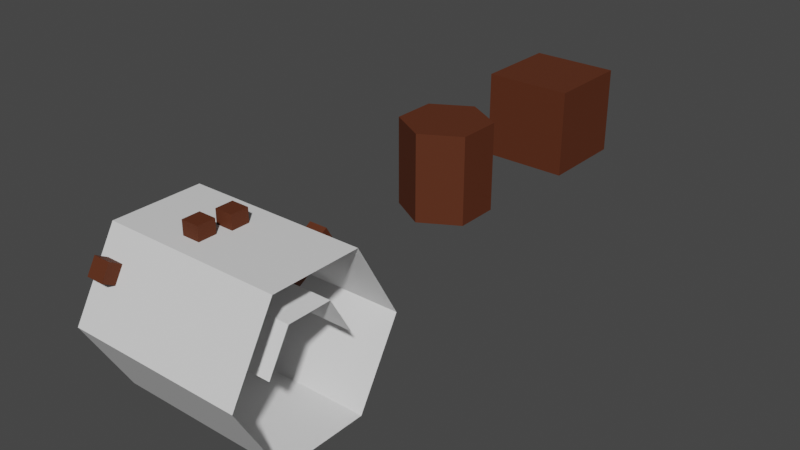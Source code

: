 # Source: SM_Prop_Tree_Log_Stubs.blend  (saved by Blender 3.1.7; exported with 4.5.12 LTS)
import bpy
from mathutils import Matrix  # noqa: F401  (used for matrix-valued properties, if any)

bpy.ops.wm.read_factory_settings(use_empty=True)
scene = bpy.context.scene
scene.name = 'Scene'

# ---- collections
col_collection = bpy.data.collections.new('Collection'); scene.collection.children.link(col_collection)

# ---- materials (node trees are filled in below, after node groups)
mat_material = bpy.data.materials.new('Material')
mat_material.alpha_threshold = 0.0
mat_material.use_transparent_shadow = False
mat_material.roughness = 0.5
mat_material.line_color = (0.0, 0.0, 0.0, 1.0)
mat_m_basic_wood = bpy.data.materials.new('M_Basic_Wood')
mat_m_basic_wood.alpha_threshold = 0.0
mat_m_basic_wood.use_transparent_shadow = False
mat_m_basic_wood.line_color = (0.0, 0.0, 0.0, 1.0)

# ---- node groups
ng_geometry_nodes = bpy.data.node_groups.new('Geometry Nodes', 'GeometryNodeTree')
_s = ng_geometry_nodes.interface.new_socket(name='Geometry', in_out='OUTPUT', socket_type='NodeSocketGeometry')
_s = ng_geometry_nodes.interface.new_socket(name='Geometry', in_out='INPUT', socket_type='NodeSocketGeometry')
_s = ng_geometry_nodes.interface.new_socket(name='Preview', in_out='INPUT', socket_type='NodeSocketBool')
_s.default_value = True
_s = ng_geometry_nodes.interface.new_socket(name='Desity', in_out='INPUT', socket_type='NodeSocketFloat')
_s.default_value = 1.0
_s.min_value = -1e+04
_s.max_value = 1e+04
_s = ng_geometry_nodes.interface.new_socket(name='Seed', in_out='INPUT', socket_type='NodeSocketInt')
_s = ng_geometry_nodes.interface.new_socket(name='Rotation', in_out='INPUT', socket_type='NodeSocketInt')
_s = ng_geometry_nodes.interface.new_socket(name='Depth', in_out='INPUT', socket_type='NodeSocketFloat')
_s.default_value = 0.5
_s.min_value = 0.0
_s.max_value = 1.0
_s = ng_geometry_nodes.interface.new_socket(name='Thickness', in_out='INPUT', socket_type='NodeSocketFloat')
_s.default_value = 0.2
_s = ng_geometry_nodes.interface.new_socket(name='Length', in_out='INPUT', socket_type='NodeSocketFloat')
_s.default_value = 1.0
_s = ng_geometry_nodes.interface.new_socket(name='Width', in_out='INPUT', socket_type='NodeSocketFloat')
_s.default_value = 2.0
_s = ng_geometry_nodes.interface.new_socket(name='OnlyNormal', in_out='INPUT', socket_type='NodeSocketBool')
_s = ng_geometry_nodes.interface.new_socket(name='Normal', in_out='INPUT', socket_type='NodeSocketVector')
_s.default_value = (0.0, 0.0, 1.0)
_s = ng_geometry_nodes.interface.new_socket(name='LimbMesh', in_out='INPUT', socket_type='NodeSocketObject')
_s.default_value = None
ng_geometry_nodes.is_modifier = True
# nodes of 'Geometry Nodes' reference scene objects; filled in after objects exist

# ---- material node trees
mat_material.use_nodes = True; mat_material.node_tree.nodes.clear()
_N = mat_material.node_tree.nodes; _L = mat_material.node_tree.links
n0 = _N.new('ShaderNodeOutputMaterial'); n0.name = 'Material Output'; n0.location = (300, 300)
n1 = _N.new('ShaderNodeBsdfPrincipled'); n1.name = 'Principled BSDF'; n1.location = (10, 300)
n1.distribution = 'GGX'
n1.subsurface_method = 'RANDOM_WALK_SKIN'
n1.inputs[3].default_value = 1.45
n1.inputs[27].default_value = (0.0, 0.0, 0.0, 1.0)
n1.inputs[28].default_value = 1.0
_L.new(n1.outputs[0], n0.inputs[0])
n0.is_active_output = True
mat_m_basic_wood.use_nodes = True; mat_m_basic_wood.node_tree.nodes.clear()
_N = mat_m_basic_wood.node_tree.nodes; _L = mat_m_basic_wood.node_tree.links
n0 = _N.new('ShaderNodeOutputMaterial'); n0.name = 'Material Output'; n0.location = (300, 300)
n1 = _N.new('ShaderNodeBsdfPrincipled'); n1.name = 'Principled BSDF'; n1.location = (10, 300)
n1.distribution = 'GGX'
n1.subsurface_method = 'RANDOM_WALK_SKIN'
n1.inputs[0].default_value = (0.0999, 0.02624, 0.009721, 1.0)
n1.inputs[2].default_value = 0.75
n1.inputs[3].default_value = 1.45
n1.inputs[13].default_value = 0.25
n1.inputs[27].default_value = (0.0, 0.0, 0.0, 1.0)
n1.inputs[28].default_value = 1.0
_L.new(n1.outputs[0], n0.inputs[0])
n0.is_active_output = True

# ---- world
world_world = bpy.data.worlds.new('World'); scene.world = world_world
world_world.use_nodes = True; world_world.node_tree.nodes.clear()
_N = world_world.node_tree.nodes; _L = world_world.node_tree.links
n0 = _N.new('ShaderNodeOutputWorld'); n0.name = 'World Output'; n0.location = (300, 300)
n1 = _N.new('ShaderNodeBackground'); n1.name = 'Background'; n1.location = (10, 300)
n1.inputs[0].default_value = (0.05088, 0.05088, 0.05088, 1.0)
_L.new(n1.outputs[0], n0.inputs[0])
n0.is_active_output = True
world_world.color = (0.05088, 0.05088, 0.05088)
world_world.use_sun_shadow = False
world_world.sun_shadow_jitter_overblur = 0.0

# ---- meshes
me_cube = bpy.data.meshes.new('Cube')
me_cube.from_pydata([(-1.0, 1.0, 4.371e-08), (1.0, 1.0, -4.371e-08), (-1.0, 0.5, -0.866), (1.0, 0.5, -0.866), (-1.0, -0.5, -0.866), (1.0, -0.5, -0.866), (-1.0, -1.0, 1.311e-07), (1.0, -1.0, 4.371e-08), (-1.0, -0.5, 0.866), (1.0, -0.5, 0.866), (-1.0, 0.5, 0.866), (1.0, 0.5, 0.866)], [], [(0, 1, 3, 2), (2, 3, 5, 4), (4, 5, 7, 6), (6, 7, 9, 8), (8, 9, 11, 10), (10, 11, 1, 0)])
_uv = me_cube.uv_layers.new(name='UVMap')
_uv.uv.foreach_set('vector', [1.0, 0.5, 1.0, 1.0, 0.8333, 1.0, 0.8333, 0.5, 0.8333, 0.5, 0.8333, 1.0, 0.6667, 1.0, 0.6667, 0.5, 0.6667, 0.5, 0.6667, 1.0, 0.5, 1.0, 0.5, 0.5, 0.5, 0.5, 0.5, 1.0, 0.3333, 1.0, 0.3333, 0.5, 0.3333, 0.5, 0.3333, 1.0, 0.1667, 1.0, 0.1667, 0.5, 0.1667, 0.5, 0.1667, 1.0, -8.941e-08, 1.0, -8.941e-08, 0.5])
me_cube.materials.append(mat_material)
me_cube.use_mirror_vertex_groups = False
me_cube.update()
me_cube_001 = bpy.data.meshes.new('Cube.001')
me_cube_001.from_pydata([(0.5, 0.5, 0.9812), (0.5, 0.5, -0.01878), (0.5, -0.5, 0.9812), (0.5, -0.5, -0.01878), (-0.5, 0.5, 0.9812), (-0.5, 0.5, -0.01878), (-0.5, -0.5, 0.9812), (-0.5, -0.5, -0.01878)], [], [(0, 4, 6, 2), (3, 2, 6, 7), (6, 4, 5, 7), (1, 0, 2, 3), (0, 1, 5, 4)])
_uv = me_cube_001.uv_layers.new(name='UVMap')
_uv.uv.foreach_set('vector', [0.625, 0.5, 0.875, 0.5, 0.875, 0.75, 0.625, 0.75, 0.375, 0.75, 0.625, 0.75, 0.625, 1.0, 0.375, 1.0, 0.625, 0.0, 0.625, 0.25, 0.375, 0.25, 0.375, 0.0, 0.375, 0.5, 0.625, 0.5, 0.625, 0.75, 0.375, 0.75, 0.625, 0.5, 0.375, 0.5, 0.375, 0.25, 0.625, 0.25])
me_cube_001.materials.append(mat_m_basic_wood)
me_cube_001.use_mirror_vertex_groups = False
me_cube_001.update()
me_cylinder = bpy.data.meshes.new('Cylinder')
me_cylinder.from_pydata([(9.934e-09, 0.5, 0.0), (9.934e-09, 0.5, 1.0), (0.433, 0.25, 0.0), (0.433, 0.25, 1.0), (0.433, -0.25, 0.0), (0.433, -0.25, 1.0), (-3.378e-08, -0.5, 0.0), (-3.378e-08, -0.5, 1.0), (-0.433, -0.25, 0.0), (-0.433, -0.25, 1.0), (-0.433, 0.25, 0.0), (-0.433, 0.25, 1.0)], [], [(0, 1, 3, 2), (2, 3, 5, 4), (4, 5, 7, 6), (6, 7, 9, 8), (3, 1, 11, 9, 7, 5), (8, 9, 11, 10), (10, 11, 1, 0)])
_uv = me_cylinder.uv_layers.new(name='UVMap')
_uv.uv.foreach_set('vector', [1.0, 0.5, 1.0, 1.0, 0.8333, 1.0, 0.8333, 0.5, 0.8333, 0.5, 0.8333, 1.0, 0.6667, 1.0, 0.6667, 0.5, 0.6667, 0.5, 0.6667, 1.0, 0.5, 1.0, 0.5, 0.5, 0.5, 0.5, 0.5, 1.0, 0.3333, 1.0, 0.3333, 0.5, 0.4578, 0.37, 0.25, 0.49, 0.04215, 0.37, 0.04215, 0.13, 0.25, 0.01, 0.4578, 0.13, 0.3333, 0.5, 0.3333, 1.0, 0.1667, 1.0, 0.1667, 0.5, 0.1667, 0.5, 0.1667, 1.0, -8.941e-08, 1.0, -8.941e-08, 0.5])
me_cylinder.materials.append(mat_m_basic_wood)
me_cylinder.use_remesh_fix_poles = True
me_cylinder.use_remesh_preserve_attributes = False
me_cylinder.update()

# ---- objects
ob_sm_prop_tree_log_stubs = bpy.data.objects.new('SM_Prop_Tree_Log_Stubs', me_cube)
ob_limb = bpy.data.objects.new('Limb', me_cube_001)
ob_limb_hexagon = bpy.data.objects.new('Limb_Hexagon', me_cylinder)
_N = ng_geometry_nodes.nodes; _L = ng_geometry_nodes.links
n0 = _N.new('GeometryNodeStoreNamedAttribute'); n0.name = 'Store Named Attribute'; n0.location = (-1287, 954)
n0.data_type = 'FLOAT_VECTOR'
n0.domain = 'CORNER'
n0.inputs[2].default_value = 'uv_map'
n1 = _N.new('GeometryNodeDistributePointsOnFaces'); n1.name = 'Distribute Points on Faces'; n1.location = (-480, -11)
n1.use_legacy_normal = True
n2 = _N.new('ShaderNodeCombineXYZ'); n2.name = 'Combine XYZ.001'; n2.location = (-454, -437)
n3 = _N.new('FunctionNodeRandomValue'); n3.name = 'Random Value'; n3.location = (330, 544)
n4 = _N.new('GeometryNodeInstanceOnPoints'); n4.name = 'Instance on Points'; n4.location = (-241, -10)
n5 = _N.new('GeometryNodeSetMaterial'); n5.name = 'Set Material'; n5.location = (-31, -21)
n5.inputs[2].default_value = mat_m_basic_wood
n6 = _N.new('GeometryNodeDeleteGeometry'); n6.name = 'Delete Geometry'; n6.location = (-1128, 953)
n6.domain = 'FACE'
n7 = _N.new('GeometryNodeMeshCylinder'); n7.name = 'Cylinder'; n7.location = (-1312, 954)
n7.inputs[0].default_value = 6
n8 = _N.new('ShaderNodeMath'); n8.name = 'Math.001'; n8.location = (-1478, 844)
n8.operation = 'SUBTRACT'
n9 = _N.new('GeometryNodeTransform'); n9.name = 'Transform'; n9.location = (-786, 954)
n10 = _N.new('GeometryNodeDeleteGeometry'); n10.name = 'Delete Geometry.002'; n10.location = (-957, 953)
n10.domain = 'FACE'
n11 = _N.new('GeometryNodeInputNormal'); n11.name = 'Normal'; n11.location = (-1127, 200)
n11.legacy_corner_normals = True
n12 = _N.new('ShaderNodeVectorMath'); n12.name = 'Vector Math'; n12.location = (-960, 253)
n12.operation = 'DOT_PRODUCT'
n13 = _N.new('ShaderNodeCombineXYZ'); n13.name = 'Combine XYZ'; n13.location = (-1310, 683)
n13.inputs[2].default_value = 1.0
n14 = _N.new('ShaderNodeMath'); n14.name = 'Math.005'; n14.location = (-1129, 359)
n14.operation = 'RADIANS'
n14.inputs[0].default_value = 90.0
n15 = _N.new('ShaderNodeMath'); n15.name = 'Math.003'; n15.location = (-1129, 497)
n15.operation = 'RADIANS'
n16 = _N.new('ShaderNodeMath'); n16.name = 'Math.004'; n16.location = (-1130, 635)
n16.operation = 'RADIANS'
n16.inputs[0].default_value = 90.0
n17 = _N.new('ShaderNodeMath'); n17.name = 'Math'; n17.location = (-1310, 378)
n17.operation = 'MULTIPLY'
n17.inputs[1].default_value = 60.0
n18 = _N.new('ShaderNodeCombineXYZ'); n18.name = 'Combine XYZ.002'; n18.location = (-963, 637)
n19 = _N.new('FunctionNodeBooleanMath'); n19.name = 'Boolean Math'; n19.location = (-792, 245)
n19.operation = 'NOT'
n20 = _N.new('GeometryNodeDeleteGeometry'); n20.name = 'Delete Geometry.003'; n20.location = (-613, 952)
n20.domain = 'FACE'
n21 = _N.new('GeometryNodeSwitch'); n21.name = 'Switch'; n21.location = (-436, 949)
n22 = _N.new('GeometryNodeObjectInfo'); n22.name = 'Object Info'; n22.location = (-452, -237)
n23 = _N.new('NodeGroupOutput'); n23.name = 'Group Output'; n23.location = (522, 74)
n24 = _N.new('GeometryNodeJoinGeometry'); n24.name = 'Join Geometry'; n24.location = (-31, 72)
n25 = _N.new('NodeGroupInput'); n25.name = 'Group Input'; n25.location = (-1684, 47)
n26 = _N.new('GeometryNodeRealizeInstances'); n26.name = 'Realize Instances'; n26.location = (140, -1)
n27 = _N.new('GeometryNodeSwitch'); n27.name = 'Switch.001'; n27.location = (324, 114)
_L.new(n4.outputs[0], n24.inputs[0])
_L.new(n1.outputs[0], n4.inputs[0])
_L.new(n1.outputs[2], n4.inputs[5])
_L.new(n25.outputs[3], n1.inputs[6])
_L.new(n0.outputs[0], n6.inputs[0])
_L.new(n7.outputs[3], n6.inputs[1])
_L.new(n6.outputs[0], n10.inputs[0])
_L.new(n10.outputs[0], n9.inputs[0])
_L.new(n7.outputs[1], n10.inputs[1])
_L.new(n25.outputs[2], n1.inputs[4])
_L.new(n25.outputs[5], n13.inputs[1])
_L.new(n25.outputs[5], n13.inputs[0])
_L.new(n13.outputs[0], n9.inputs[3])
_L.new(n25.outputs[6], n2.inputs[0])
_L.new(n25.outputs[6], n2.inputs[1])
_L.new(n25.outputs[7], n2.inputs[2])
_L.new(n2.outputs[0], n4.inputs[6])
_L.new(n22.outputs[4], n4.inputs[2])
_L.new(n25.outputs[8], n8.inputs[0])
_L.new(n25.outputs[6], n8.inputs[1])
_L.new(n8.outputs[0], n7.inputs[4])
_L.new(n18.outputs[0], n9.inputs[2])
_L.new(n25.outputs[4], n17.inputs[0])
_L.new(n17.outputs[0], n15.inputs[0])
_L.new(n16.outputs[0], n18.inputs[0])
_L.new(n14.outputs[0], n18.inputs[2])
_L.new(n15.outputs[0], n18.inputs[1])
_L.new(n25.outputs[0], n24.inputs[0])
_L.new(n4.outputs[0], n5.inputs[0])
_L.new(n5.outputs[0], n26.inputs[0])
_L.new(n9.outputs[0], n20.inputs[0])
_L.new(n11.outputs[0], n12.inputs[0])
_L.new(n20.outputs[0], n21.inputs[2])
_L.new(n9.outputs[0], n21.inputs[1])
_L.new(n21.outputs[0], n24.inputs[0])
_L.new(n21.outputs[0], n1.inputs[0])
_L.new(n25.outputs[10], n12.inputs[1])
_L.new(n12.outputs[1], n19.inputs[0])
_L.new(n19.outputs[0], n20.inputs[1])
_L.new(n25.outputs[9], n21.inputs[0])
_L.new(n25.outputs[11], n22.inputs[0])
_L.new(n27.outputs[0], n23.inputs[0])
_L.new(n25.outputs[1], n27.inputs[0])
_L.new(n24.outputs[0], n27.inputs[2])
_L.new(n26.outputs[0], n27.inputs[1])
_L.new(n7.outputs[0], n0.inputs[0])
_L.new(n7.outputs[4], n0.inputs[3])
n23.is_active_output = True

# ---- transforms, parenting, visibility, modifiers, constraints
ob_sm_prop_tree_log_stubs.location = (0.0, 0.0, 0.0)
ob_sm_prop_tree_log_stubs.lock_rotations_4d = False
ob_sm_prop_tree_log_stubs.empty_display_type = 'ARROWS'
ob_sm_prop_tree_log_stubs.lineart.crease_threshold = 0.0
_vg = ob_sm_prop_tree_log_stubs.vertex_groups.new(name='Bark')
_m = ob_sm_prop_tree_log_stubs.modifiers.new('GeometryNodes', 'NODES')
_m.node_group = ng_geometry_nodes
_gi = [s.identifier for s in ng_geometry_nodes.interface.items_tree if s.item_type == 'SOCKET' and s.in_out == 'INPUT']
_m[_gi[2]] = 1.5  # Desity
_m[_gi[3]] = 2  # Seed
_m[_gi[7]] = 0.6  # Length
_m[_gi[9]] = True  # OnlyNormal
_m[_gi[11]] = ob_limb  # LimbMesh
ob_limb.location = (0.0, 5.0, 0.0)
ob_limb.lock_rotations_4d = False
ob_limb.empty_display_type = 'ARROWS'
ob_limb.lineart.crease_threshold = 0.0
ob_limb_hexagon.location = (-9.934e-09, 3.0, 0.0)

# ---- collection membership
col_collection.objects.link(ob_sm_prop_tree_log_stubs)
col_collection.objects.link(ob_limb)
col_collection.objects.link(ob_limb_hexagon)

# ---- scene / render settings (as saved in the file)
scene.frame_start = 1; scene.frame_end = 250; scene.frame_set(1)
scene.render.engine = 'BLENDER_EEVEE_NEXT'
scene.cycles.sampling_pattern = 'TABULATED_SOBOL'
scene.cycles.use_light_tree = False
scene.view_settings.view_transform = 'Filmic'
bpy.context.view_layer.update()

# ---- added for rendering (the .blend has no active camera and no usable light): camera, sun
cam_auto = bpy.data.cameras.new('AutoCamera')
cam_auto.lens = 50.0
cam_auto.sensor_width = 36.0
cam_auto.clip_end = 1000.0
ob_auto_camera = bpy.data.objects.new('AutoCamera', cam_auto)
scene.collection.objects.link(ob_auto_camera)
ob_auto_camera.location = (6.52477, -5.57973, 5.2868)
ob_auto_camera.rotation_euler = (1.09748, -7.21219e-08, 0.694738)
scene.camera = ob_auto_camera
light_auto_sun = bpy.data.lights.new('AutoSun', 'SUN')
light_auto_sun.energy = 3.0
light_auto_sun.angle = 0.0523599
ob_auto_sun = bpy.data.objects.new('AutoSun', light_auto_sun)
scene.collection.objects.link(ob_auto_sun)
ob_auto_sun.rotation_euler = (0.872665, 0.174533, 0.523599)
bpy.context.view_layer.update()
